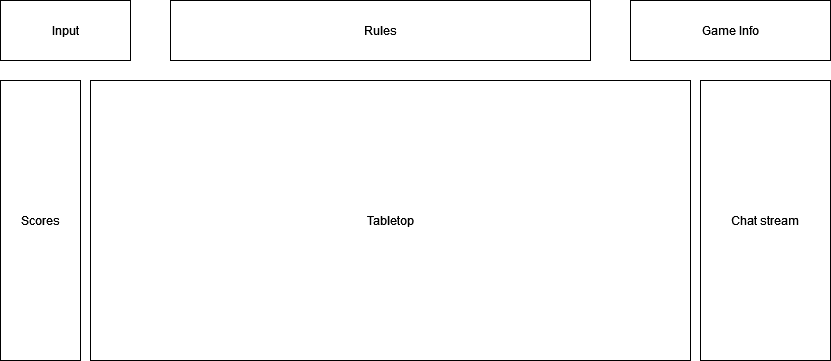

The diagram above was exported from draw.io. Its source (the exported page's mxGraphModel, read from the mxfile embedded in the PNG):
<mxGraphModel dx="1249" dy="752" grid="1" gridSize="10" guides="1" tooltips="1" connect="1" arrows="1" fold="1" page="1" pageScale="1" pageWidth="850" pageHeight="1100" math="0" shadow="0">
  <root>
    <mxCell id="0" />
    <mxCell id="1" parent="0" />
    <mxCell id="2bbj-xFz_H0R-JfYNNw8-1" value="Input" style="rounded=0;whiteSpace=wrap;html=1;" vertex="1" parent="1">
      <mxGeometry x="10" y="10" width="130" height="60" as="geometry" />
    </mxCell>
    <mxCell id="2bbj-xFz_H0R-JfYNNw8-2" value="Tabletop" style="rounded=0;whiteSpace=wrap;html=1;" vertex="1" parent="1">
      <mxGeometry x="100" y="90" width="600" height="280" as="geometry" />
    </mxCell>
    <mxCell id="2bbj-xFz_H0R-JfYNNw8-3" value="Chat stream" style="rounded=0;whiteSpace=wrap;html=1;" vertex="1" parent="1">
      <mxGeometry x="710" y="90" width="130" height="280" as="geometry" />
    </mxCell>
    <mxCell id="2bbj-xFz_H0R-JfYNNw8-4" value="Rules" style="rounded=0;whiteSpace=wrap;html=1;" vertex="1" parent="1">
      <mxGeometry x="180" y="10" width="420" height="60" as="geometry" />
    </mxCell>
    <mxCell id="2bbj-xFz_H0R-JfYNNw8-5" value="Game Info" style="rounded=0;whiteSpace=wrap;html=1;" vertex="1" parent="1">
      <mxGeometry x="640" y="10" width="200" height="60" as="geometry" />
    </mxCell>
    <mxCell id="2bbj-xFz_H0R-JfYNNw8-6" value="Scores" style="rounded=0;whiteSpace=wrap;html=1;" vertex="1" parent="1">
      <mxGeometry x="10" y="90" width="80" height="280" as="geometry" />
    </mxCell>
  </root>
</mxGraphModel>